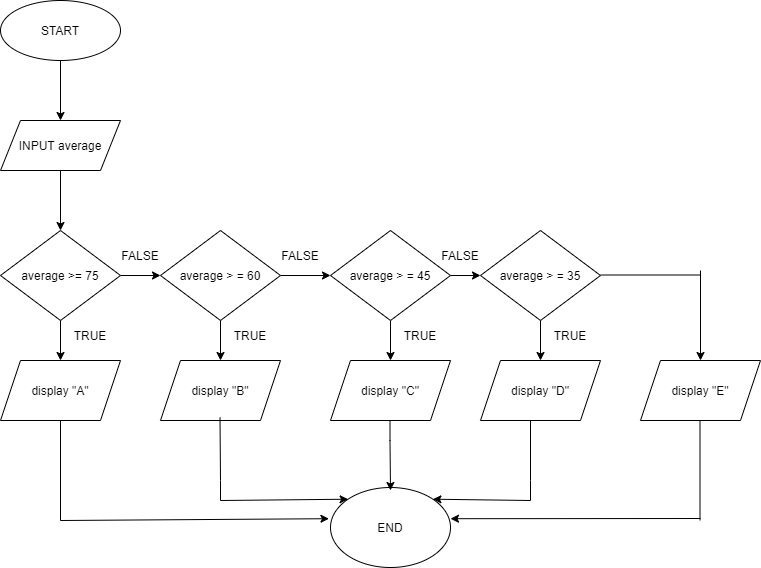

The diagram above was exported from draw.io. Its source (the exported page's mxGraphModel, read from the mxfile embedded in the PNG):
<mxGraphModel dx="1038" dy="2827" grid="1" gridSize="10" guides="1" tooltips="1" connect="1" arrows="1" fold="1" page="1" pageScale="1" pageWidth="827" pageHeight="1169" math="0" shadow="0">
  <root>
    <mxCell id="0" />
    <mxCell id="1" parent="0" />
    <mxCell id="-ZIz9ATgVSustnU00NK0-15" value="" style="edgeStyle=orthogonalEdgeStyle;rounded=0;orthogonalLoop=1;jettySize=auto;html=1;fontColor=default;" edge="1" parent="1" source="-ZIz9ATgVSustnU00NK0-1" target="-ZIz9ATgVSustnU00NK0-2">
      <mxGeometry relative="1" as="geometry" />
    </mxCell>
    <mxCell id="-ZIz9ATgVSustnU00NK0-1" value="START" style="ellipse;whiteSpace=wrap;html=1;fillColor=default;strokeColor=default;fontColor=default;" vertex="1" parent="1">
      <mxGeometry x="40" y="-2320" width="120" height="60" as="geometry" />
    </mxCell>
    <mxCell id="-ZIz9ATgVSustnU00NK0-16" value="" style="edgeStyle=orthogonalEdgeStyle;rounded=0;orthogonalLoop=1;jettySize=auto;html=1;fontColor=default;" edge="1" parent="1" source="-ZIz9ATgVSustnU00NK0-2" target="-ZIz9ATgVSustnU00NK0-3">
      <mxGeometry relative="1" as="geometry" />
    </mxCell>
    <mxCell id="-ZIz9ATgVSustnU00NK0-2" value="INPUT average" style="shape=parallelogram;perimeter=parallelogramPerimeter;whiteSpace=wrap;html=1;fixedSize=1;fontColor=default;strokeColor=default;fillColor=default;" vertex="1" parent="1">
      <mxGeometry x="40" y="-2200" width="120" height="50" as="geometry" />
    </mxCell>
    <mxCell id="-ZIz9ATgVSustnU00NK0-18" value="" style="edgeStyle=orthogonalEdgeStyle;rounded=0;orthogonalLoop=1;jettySize=auto;html=1;fontColor=default;" edge="1" parent="1" source="-ZIz9ATgVSustnU00NK0-3" target="-ZIz9ATgVSustnU00NK0-5">
      <mxGeometry relative="1" as="geometry" />
    </mxCell>
    <mxCell id="-ZIz9ATgVSustnU00NK0-20" value="" style="edgeStyle=orthogonalEdgeStyle;rounded=0;orthogonalLoop=1;jettySize=auto;html=1;fontColor=default;" edge="1" parent="1" source="-ZIz9ATgVSustnU00NK0-3" target="-ZIz9ATgVSustnU00NK0-9">
      <mxGeometry relative="1" as="geometry" />
    </mxCell>
    <mxCell id="-ZIz9ATgVSustnU00NK0-3" value="average &amp;gt;= 75" style="rhombus;whiteSpace=wrap;html=1;fontColor=default;strokeColor=default;fillColor=default;" vertex="1" parent="1">
      <mxGeometry x="40" y="-2090" width="120" height="90" as="geometry" />
    </mxCell>
    <mxCell id="-ZIz9ATgVSustnU00NK0-17" value="" style="edgeStyle=orthogonalEdgeStyle;rounded=0;orthogonalLoop=1;jettySize=auto;html=1;fontColor=default;" edge="1" parent="1" source="-ZIz9ATgVSustnU00NK0-5" target="-ZIz9ATgVSustnU00NK0-7">
      <mxGeometry relative="1" as="geometry" />
    </mxCell>
    <mxCell id="-ZIz9ATgVSustnU00NK0-21" value="" style="edgeStyle=orthogonalEdgeStyle;rounded=0;orthogonalLoop=1;jettySize=auto;html=1;fontColor=default;strokeColor=default;labelBackgroundColor=default;" edge="1" parent="1" source="-ZIz9ATgVSustnU00NK0-5" target="-ZIz9ATgVSustnU00NK0-13">
      <mxGeometry relative="1" as="geometry" />
    </mxCell>
    <mxCell id="-ZIz9ATgVSustnU00NK0-5" value="average &amp;gt; = 60&lt;span style=&quot;font-family: monospace; font-size: 0px;&quot;&gt;%3CmxGraphModel%3E%3Croot%3E%3CmxCell%20id%3D%220%22%2F%3E%3CmxCell%20id%3D%221%22%20parent%3D%220%22%2F%3E%3CmxCell%20id%3D%222%22%20value%3D%22average%20%26amp%3Bgt%3B%3D%2075%22%20style%3D%22rhombus%3BwhiteSpace%3Dwrap%3Bhtml%3D1%3BfontColor%3Ddefault%3BstrokeColor%3Ddefault%3BfillColor%3Ddefault%3B%22%20vertex%3D%221%22%20parent%3D%221%22%3E%3CmxGeometry%20x%3D%2240%22%20y%3D%22-2090%22%20width%3D%22120%22%20height%3D%2290%22%20as%3D%22geometry%22%2F%3E%3C%2FmxCell%3E%3C%2Froot%3E%3C%2FmxGraphModel%3E&lt;/span&gt;" style="rhombus;whiteSpace=wrap;html=1;fontColor=default;strokeColor=default;fillColor=default;" vertex="1" parent="1">
      <mxGeometry x="200" y="-2090" width="120" height="90" as="geometry" />
    </mxCell>
    <mxCell id="-ZIz9ATgVSustnU00NK0-19" value="" style="edgeStyle=orthogonalEdgeStyle;rounded=0;orthogonalLoop=1;jettySize=auto;html=1;fontColor=default;" edge="1" parent="1" source="-ZIz9ATgVSustnU00NK0-7" target="-ZIz9ATgVSustnU00NK0-8">
      <mxGeometry relative="1" as="geometry" />
    </mxCell>
    <mxCell id="-ZIz9ATgVSustnU00NK0-22" value="" style="edgeStyle=orthogonalEdgeStyle;rounded=0;orthogonalLoop=1;jettySize=auto;html=1;fontColor=default;" edge="1" parent="1" source="-ZIz9ATgVSustnU00NK0-7" target="-ZIz9ATgVSustnU00NK0-12">
      <mxGeometry relative="1" as="geometry" />
    </mxCell>
    <mxCell id="-ZIz9ATgVSustnU00NK0-7" value="average &amp;gt; = 45&lt;span style=&quot;font-family: monospace ; font-size: 0px&quot;&gt;%3CmxGraphModel%3E%3Croot%3E%3CmxCell%20id%3D%220%22%2F%3E%3CmxCell%20id%3D%221%22%20parent%3D%220%22%2F%3E%3CmxCell%20id%3D%222%22%20value%3D%22average%20%26amp%3Bgt%3B%3D%2075%22%20style%3D%22rhombus%3BwhiteSpace%3Dwrap%3Bhtml%3D1%3BfontColor%3Ddefault%3BstrokeColor%3Ddefault%3BfillColor%3Ddefault%3B%22%20vertex%3D%221%22%20parent%3D%221%22%3E%3CmxGeometry%20x%3D%2240%22%20y%3D%22-2090%22%20width%3D%22120%22%20height%3D%2290%22%20as%3D%22geometry%22%2F%3E%3C%2FmxCell%3E%3C%2Froot%3E%3C%2FmxGraphModel%3E&lt;/span&gt;" style="rhombus;whiteSpace=wrap;html=1;fontColor=default;strokeColor=default;fillColor=default;" vertex="1" parent="1">
      <mxGeometry x="370" y="-2090" width="120" height="90" as="geometry" />
    </mxCell>
    <mxCell id="-ZIz9ATgVSustnU00NK0-23" value="" style="edgeStyle=orthogonalEdgeStyle;rounded=0;orthogonalLoop=1;jettySize=auto;html=1;fontColor=default;" edge="1" parent="1" source="-ZIz9ATgVSustnU00NK0-8" target="-ZIz9ATgVSustnU00NK0-11">
      <mxGeometry relative="1" as="geometry" />
    </mxCell>
    <mxCell id="-ZIz9ATgVSustnU00NK0-8" value="average &amp;gt; = 35&lt;span style=&quot;font-family: monospace ; font-size: 0px&quot;&gt;%3CmxGraphModel%3E%3Croot%3E%3CmxCell%20id%3D%220%22%2F%3E%3CmxCell%20id%3D%221%22%20parent%3D%220%22%2F%3E%3CmxCell%20id%3D%222%22%20value%3D%22average%20%26amp%3Bgt%3B%3D%2075%22%20style%3D%22rhombus%3BwhiteSpace%3Dwrap%3Bhtml%3D1%3BfontColor%3Ddefault%3BstrokeColor%3Ddefault%3BfillColor%3Ddefault%3B%22%20vertex%3D%221%22%20parent%3D%221%22%3E%3CmxGeometry%20x%3D%2240%22%20y%3D%22-2090%22%20width%3D%22120%22%20height%3D%2290%22%20as%3D%22geometry%22%2F%3E%3C%2FmxCell%3E%3C%2Froot%3E%3C%2FmxGraphModel%3E&lt;/span&gt;" style="rhombus;whiteSpace=wrap;html=1;fontColor=default;strokeColor=default;fillColor=default;" vertex="1" parent="1">
      <mxGeometry x="520" y="-2090" width="120" height="90" as="geometry" />
    </mxCell>
    <mxCell id="-ZIz9ATgVSustnU00NK0-9" value="display &quot;A&quot;" style="shape=parallelogram;perimeter=parallelogramPerimeter;whiteSpace=wrap;html=1;fixedSize=1;fontColor=default;strokeColor=default;fillColor=default;" vertex="1" parent="1">
      <mxGeometry x="40" y="-1960" width="120" height="60" as="geometry" />
    </mxCell>
    <mxCell id="-ZIz9ATgVSustnU00NK0-10" value="display &quot;E&quot;" style="shape=parallelogram;perimeter=parallelogramPerimeter;whiteSpace=wrap;html=1;fixedSize=1;fontColor=default;strokeColor=default;fillColor=default;" vertex="1" parent="1">
      <mxGeometry x="680" y="-1960" width="120" height="60" as="geometry" />
    </mxCell>
    <mxCell id="-ZIz9ATgVSustnU00NK0-11" value="display &quot;D&quot;" style="shape=parallelogram;perimeter=parallelogramPerimeter;whiteSpace=wrap;html=1;fixedSize=1;fontColor=default;strokeColor=default;fillColor=default;" vertex="1" parent="1">
      <mxGeometry x="520" y="-1960" width="120" height="60" as="geometry" />
    </mxCell>
    <mxCell id="-ZIz9ATgVSustnU00NK0-12" value="display &quot;C&quot;" style="shape=parallelogram;perimeter=parallelogramPerimeter;whiteSpace=wrap;html=1;fixedSize=1;fontColor=default;strokeColor=default;fillColor=default;" vertex="1" parent="1">
      <mxGeometry x="370" y="-1960" width="120" height="60" as="geometry" />
    </mxCell>
    <mxCell id="-ZIz9ATgVSustnU00NK0-13" value="display &quot;B&quot;" style="shape=parallelogram;perimeter=parallelogramPerimeter;whiteSpace=wrap;html=1;fixedSize=1;fontColor=default;strokeColor=default;fillColor=default;" vertex="1" parent="1">
      <mxGeometry x="200" y="-1960" width="120" height="60" as="geometry" />
    </mxCell>
    <mxCell id="-ZIz9ATgVSustnU00NK0-14" value="END" style="ellipse;whiteSpace=wrap;html=1;fontColor=default;strokeColor=default;fillColor=default;" vertex="1" parent="1">
      <mxGeometry x="370" y="-1833" width="120" height="80" as="geometry" />
    </mxCell>
    <mxCell id="-ZIz9ATgVSustnU00NK0-24" value="" style="endArrow=none;html=1;rounded=0;fontColor=default;strokeColor=default;labelBackgroundColor=default;" edge="1" parent="1">
      <mxGeometry width="50" height="50" relative="1" as="geometry">
        <mxPoint x="640" y="-2045.5" as="sourcePoint" />
        <mxPoint x="740" y="-2045.5" as="targetPoint" />
      </mxGeometry>
    </mxCell>
    <mxCell id="-ZIz9ATgVSustnU00NK0-25" value="" style="edgeStyle=orthogonalEdgeStyle;rounded=0;orthogonalLoop=1;jettySize=auto;html=1;fontColor=default;strokeColor=default;labelBackgroundColor=default;entryX=0.5;entryY=0;entryDx=0;entryDy=0;" edge="1" parent="1" target="-ZIz9ATgVSustnU00NK0-10">
      <mxGeometry relative="1" as="geometry">
        <mxPoint x="740" y="-2050" as="sourcePoint" />
        <mxPoint x="739.5" y="-2010" as="targetPoint" />
      </mxGeometry>
    </mxCell>
    <mxCell id="-ZIz9ATgVSustnU00NK0-26" value="" style="endArrow=none;html=1;rounded=0;labelBackgroundColor=default;fontColor=default;strokeColor=default;" edge="1" parent="1">
      <mxGeometry width="50" height="50" relative="1" as="geometry">
        <mxPoint x="100" y="-1800" as="sourcePoint" />
        <mxPoint x="100" y="-1900" as="targetPoint" />
      </mxGeometry>
    </mxCell>
    <mxCell id="-ZIz9ATgVSustnU00NK0-29" value="" style="endArrow=none;html=1;rounded=0;labelBackgroundColor=default;fontColor=default;strokeColor=default;" edge="1" parent="1">
      <mxGeometry width="50" height="50" relative="1" as="geometry">
        <mxPoint x="739.5" y="-1800" as="sourcePoint" />
        <mxPoint x="739.5" y="-1900" as="targetPoint" />
      </mxGeometry>
    </mxCell>
    <mxCell id="-ZIz9ATgVSustnU00NK0-30" value="" style="endArrow=none;html=1;rounded=0;labelBackgroundColor=default;fontColor=default;strokeColor=default;" edge="1" parent="1">
      <mxGeometry width="50" height="50" relative="1" as="geometry">
        <mxPoint x="570" y="-1840" as="sourcePoint" />
        <mxPoint x="570" y="-1900" as="targetPoint" />
      </mxGeometry>
    </mxCell>
    <mxCell id="-ZIz9ATgVSustnU00NK0-31" value="" style="endArrow=none;html=1;rounded=0;labelBackgroundColor=default;fontColor=default;strokeColor=default;" edge="1" parent="1">
      <mxGeometry width="50" height="50" relative="1" as="geometry">
        <mxPoint x="260" y="-1840" as="sourcePoint" />
        <mxPoint x="259.5" y="-1903" as="targetPoint" />
      </mxGeometry>
    </mxCell>
    <mxCell id="-ZIz9ATgVSustnU00NK0-32" value="" style="edgeStyle=orthogonalEdgeStyle;rounded=0;orthogonalLoop=1;jettySize=auto;html=1;fontColor=default;strokeColor=default;labelBackgroundColor=default;" edge="1" parent="1">
      <mxGeometry relative="1" as="geometry">
        <mxPoint x="429.5" y="-1900" as="sourcePoint" />
        <mxPoint x="430" y="-1830" as="targetPoint" />
        <Array as="points">
          <mxPoint x="430" y="-1880" />
          <mxPoint x="430" y="-1880" />
        </Array>
      </mxGeometry>
    </mxCell>
    <mxCell id="-ZIz9ATgVSustnU00NK0-33" value="" style="endArrow=classic;html=1;rounded=0;labelBackgroundColor=default;fontColor=default;strokeColor=default;entryX=-0.013;entryY=0.39;entryDx=0;entryDy=0;entryPerimeter=0;" edge="1" parent="1" target="-ZIz9ATgVSustnU00NK0-14">
      <mxGeometry width="50" height="50" relative="1" as="geometry">
        <mxPoint x="100" y="-1800" as="sourcePoint" />
        <mxPoint x="150" y="-1850" as="targetPoint" />
      </mxGeometry>
    </mxCell>
    <mxCell id="-ZIz9ATgVSustnU00NK0-34" value="" style="endArrow=classic;html=1;rounded=0;labelBackgroundColor=default;fontColor=default;strokeColor=default;" edge="1" parent="1">
      <mxGeometry width="50" height="50" relative="1" as="geometry">
        <mxPoint x="740" y="-1802" as="sourcePoint" />
        <mxPoint x="490" y="-1801.8" as="targetPoint" />
      </mxGeometry>
    </mxCell>
    <mxCell id="-ZIz9ATgVSustnU00NK0-35" value="" style="endArrow=classic;html=1;rounded=0;labelBackgroundColor=default;fontColor=default;strokeColor=default;entryX=0;entryY=0;entryDx=0;entryDy=0;" edge="1" parent="1" target="-ZIz9ATgVSustnU00NK0-14">
      <mxGeometry width="50" height="50" relative="1" as="geometry">
        <mxPoint x="260" y="-1840" as="sourcePoint" />
        <mxPoint x="330" y="-1840" as="targetPoint" />
        <Array as="points">
          <mxPoint x="260" y="-1820" />
        </Array>
      </mxGeometry>
    </mxCell>
    <mxCell id="-ZIz9ATgVSustnU00NK0-36" value="" style="endArrow=classic;html=1;rounded=0;labelBackgroundColor=default;fontColor=default;strokeColor=default;entryX=1;entryY=0;entryDx=0;entryDy=0;" edge="1" parent="1" target="-ZIz9ATgVSustnU00NK0-14">
      <mxGeometry width="50" height="50" relative="1" as="geometry">
        <mxPoint x="570" y="-1840" as="sourcePoint" />
        <mxPoint x="697.5735931288073" y="-1821.2842712474617" as="targetPoint" />
        <Array as="points">
          <mxPoint x="570" y="-1820" />
        </Array>
      </mxGeometry>
    </mxCell>
    <mxCell id="-ZIz9ATgVSustnU00NK0-37" value="TRUE" style="text;html=1;strokeColor=none;fillColor=none;align=center;verticalAlign=middle;whiteSpace=wrap;rounded=0;fontColor=default;" vertex="1" parent="1">
      <mxGeometry x="100" y="-2000" width="60" height="30" as="geometry" />
    </mxCell>
    <mxCell id="-ZIz9ATgVSustnU00NK0-38" value="TRUE" style="text;html=1;strokeColor=none;fillColor=none;align=center;verticalAlign=middle;whiteSpace=wrap;rounded=0;fontColor=default;" vertex="1" parent="1">
      <mxGeometry x="260" y="-2000" width="60" height="30" as="geometry" />
    </mxCell>
    <mxCell id="-ZIz9ATgVSustnU00NK0-39" value="TRUE" style="text;html=1;strokeColor=none;fillColor=none;align=center;verticalAlign=middle;whiteSpace=wrap;rounded=0;fontColor=default;" vertex="1" parent="1">
      <mxGeometry x="430" y="-2000" width="60" height="30" as="geometry" />
    </mxCell>
    <mxCell id="-ZIz9ATgVSustnU00NK0-40" value="TRUE" style="text;html=1;strokeColor=none;fillColor=none;align=center;verticalAlign=middle;whiteSpace=wrap;rounded=0;fontColor=default;" vertex="1" parent="1">
      <mxGeometry x="580" y="-2000" width="60" height="30" as="geometry" />
    </mxCell>
    <mxCell id="-ZIz9ATgVSustnU00NK0-41" value="FALSE" style="text;html=1;strokeColor=none;fillColor=none;align=center;verticalAlign=middle;whiteSpace=wrap;rounded=0;fontColor=default;" vertex="1" parent="1">
      <mxGeometry x="150" y="-2080" width="60" height="30" as="geometry" />
    </mxCell>
    <mxCell id="-ZIz9ATgVSustnU00NK0-42" value="FALSE" style="text;html=1;strokeColor=none;fillColor=none;align=center;verticalAlign=middle;whiteSpace=wrap;rounded=0;fontColor=default;" vertex="1" parent="1">
      <mxGeometry x="310" y="-2080" width="60" height="30" as="geometry" />
    </mxCell>
    <mxCell id="-ZIz9ATgVSustnU00NK0-43" value="FALSE" style="text;html=1;strokeColor=none;fillColor=none;align=center;verticalAlign=middle;whiteSpace=wrap;rounded=0;fontColor=default;" vertex="1" parent="1">
      <mxGeometry x="470" y="-2080" width="60" height="30" as="geometry" />
    </mxCell>
  </root>
</mxGraphModel>